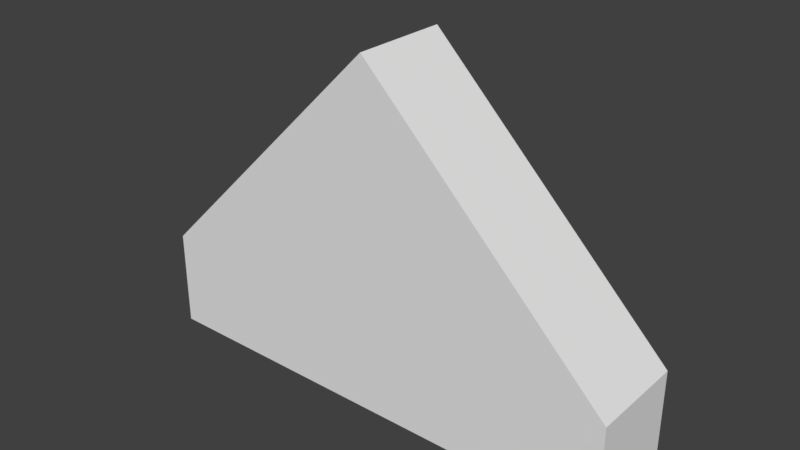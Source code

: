 # Source: A_WallRoofTriOdd_1x0.2x0.5.blend  (saved by Blender 2.79.0; exported with 4.5.12 LTS)
import bpy
from mathutils import Matrix  # noqa: F401  (used for matrix-valued properties, if any)

bpy.ops.wm.read_factory_settings(use_empty=True)
scene = bpy.context.scene
scene.name = 'Scene'

# ---- collections
col_collection_1 = bpy.data.collections.new('Collection 1'); scene.collection.children.link(col_collection_1)

# ---- world
world_world = bpy.data.worlds.new('World'); scene.world = world_world
world_world.color = (0.05088, 0.05088, 0.05088)
world_world.use_sun_shadow = False
world_world.sun_shadow_jitter_overblur = 0.0
world_world.cycles.sampling_method = 'MANUAL'

# ---- meshes
me_cube = bpy.data.meshes.new('Cube')
me_cube.from_pydata([(1.0, -0.2, -2.235e-08), (1.192e-07, -0.2, -2.235e-08), (3.874e-07, -1.49e-07, -2.235e-08), (1.0, 9.948e-14, -2.235e-08), (-1.341e-07, -0.2, 0.2), (1.341e-07, -1.758e-07, 0.2), (0.5, -0.2, 0.7), (1.0, -1.758e-07, 0.2), (0.5, -1.788e-07, 0.7), (1.0, -0.2, 0.2)], [], [(2, 1, 4, 5), (0, 3, 7, 9), (8, 6, 9, 7), (5, 4, 6, 8), (0, 1, 2, 3), (5, 8, 7, 3, 2), (1, 0, 9, 6, 4)])
me_cube.use_remesh_preserve_volume = False
me_cube.use_remesh_preserve_attributes = False
me_cube.use_mirror_vertex_groups = False
me_cube.update()

# ---- objects
ob_wallrooftriodd_1x0_2x0_5 = bpy.data.objects.new('WallRoofTriOdd_1x0.2x0.5', me_cube)

# ---- transforms, parenting, visibility, modifiers, constraints
ob_wallrooftriodd_1x0_2x0_5.location = (0.0, 0.0, 0.0)
ob_wallrooftriodd_1x0_2x0_5.lock_rotations_4d = False
ob_wallrooftriodd_1x0_2x0_5.empty_display_type = 'ARROWS'
ob_wallrooftriodd_1x0_2x0_5.lineart.crease_threshold = 0.0

# ---- collection membership
col_collection_1.objects.link(ob_wallrooftriodd_1x0_2x0_5)

# ---- scene / render settings (as saved in the file)
scene.frame_start = 1; scene.frame_end = 250; scene.frame_set(1)
scene.render.engine = 'BLENDER_EEVEE_NEXT'
scene.render.resolution_percentage = 50
scene.render.dither_intensity = 0.0
scene.cycles.use_denoising = False
scene.cycles.samples = 128
scene.cycles.sampling_pattern = 'TABULATED_SOBOL'
scene.cycles.use_adaptive_sampling = False
scene.cycles.use_light_tree = False
scene.cycles.blur_glossy = 0.0
scene.cycles.sample_clamp_indirect = 0.0
scene.view_settings.view_transform = 'Standard'
bpy.context.view_layer.update()

# ---- added for rendering (the .blend has no active camera and no usable light): camera, sun
cam_auto = bpy.data.cameras.new('AutoCamera')
cam_auto.lens = 50.0
cam_auto.sensor_width = 36.0
cam_auto.clip_end = 1000.0
ob_auto_camera = bpy.data.objects.new('AutoCamera', cam_auto)
scene.collection.objects.link(ob_auto_camera)
ob_auto_camera.location = (1.64444, -1.47333, 1.26555)
ob_auto_camera.rotation_euler = (1.09748, -7.21219e-08, 0.694738)
scene.camera = ob_auto_camera
light_auto_sun = bpy.data.lights.new('AutoSun', 'SUN')
light_auto_sun.energy = 3.0
light_auto_sun.angle = 0.0523599
ob_auto_sun = bpy.data.objects.new('AutoSun', light_auto_sun)
scene.collection.objects.link(ob_auto_sun)
ob_auto_sun.rotation_euler = (0.872665, 0.174533, 0.523599)
bpy.context.view_layer.update()
